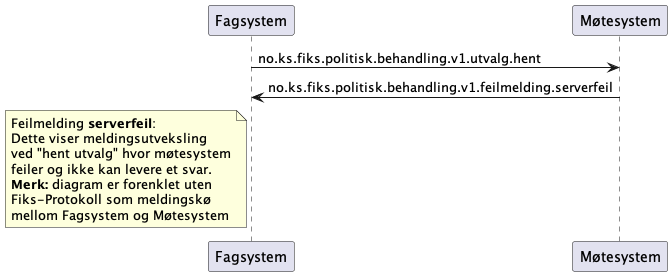

The diagram above was rendered by PlantUML. Its source (embedded in the PNG):
@startuml
participant Fagsystem as "Fagsystem"
participant Møtesystem as "Møtesystem"

Fagsystem -> Møtesystem : no.ks.fiks.politisk.behandling.v1.utvalg.hent
Fagsystem <- Møtesystem : no.ks.fiks.politisk.behandling.v1.feilmelding.serverfeil

note left of Fagsystem
Feilmelding **serverfeil**:
Dette viser meldingsutveksling
ved "hent utvalg" hvor møtesystem
feiler og ikke kan levere et svar.
**Merk:** diagram er forenklet uten
Fiks-Protokoll som meldingskø
mellom Fagsystem og Møtesystem
end note

@enduml